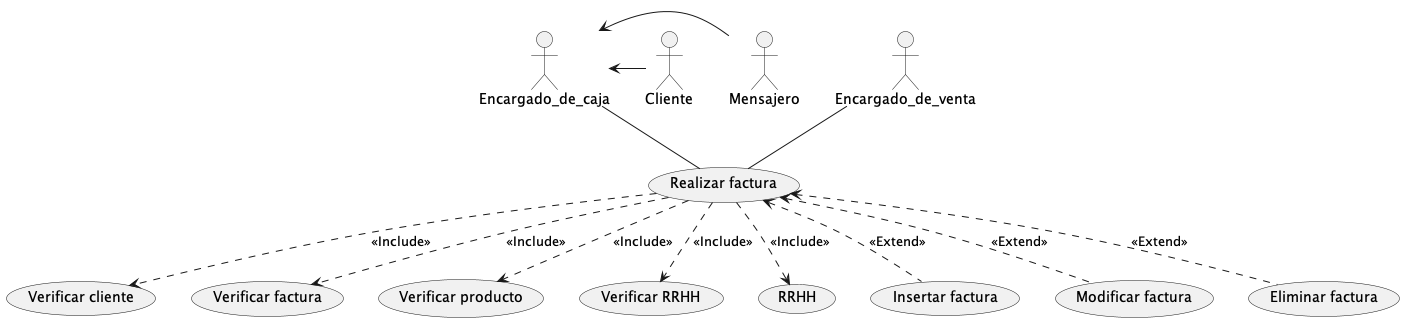

The diagram above was rendered by PlantUML. Its source (embedded in the PNG):
@startuml 6. Gestionar facturas
actor Encargado_de_caja
actor Mensajero
actor Encargado_de_venta
actor Cliente

Encargado_de_caja <- Mensajero
Encargado_de_caja <- Cliente


Encargado_de_caja -- (Realizar factura)
Encargado_de_venta -- (Realizar factura)


(Realizar factura)-.> (Verificar cliente): <<Include>>
(Realizar factura)-.> (Verificar factura): <<Include>>
(Realizar factura)-.> (Verificar producto): <<Include>>
(Realizar factura)-.> (Verificar RRHH): <<Include>>
(Realizar factura)-.> (RRHH): <<Include>>
(Realizar factura)<.- (Insertar factura): <<Extend>>
(Realizar factura)<.- (Modificar factura): <<Extend>>
(Realizar factura)<.- (Eliminar factura): <<Extend>>

@enduml